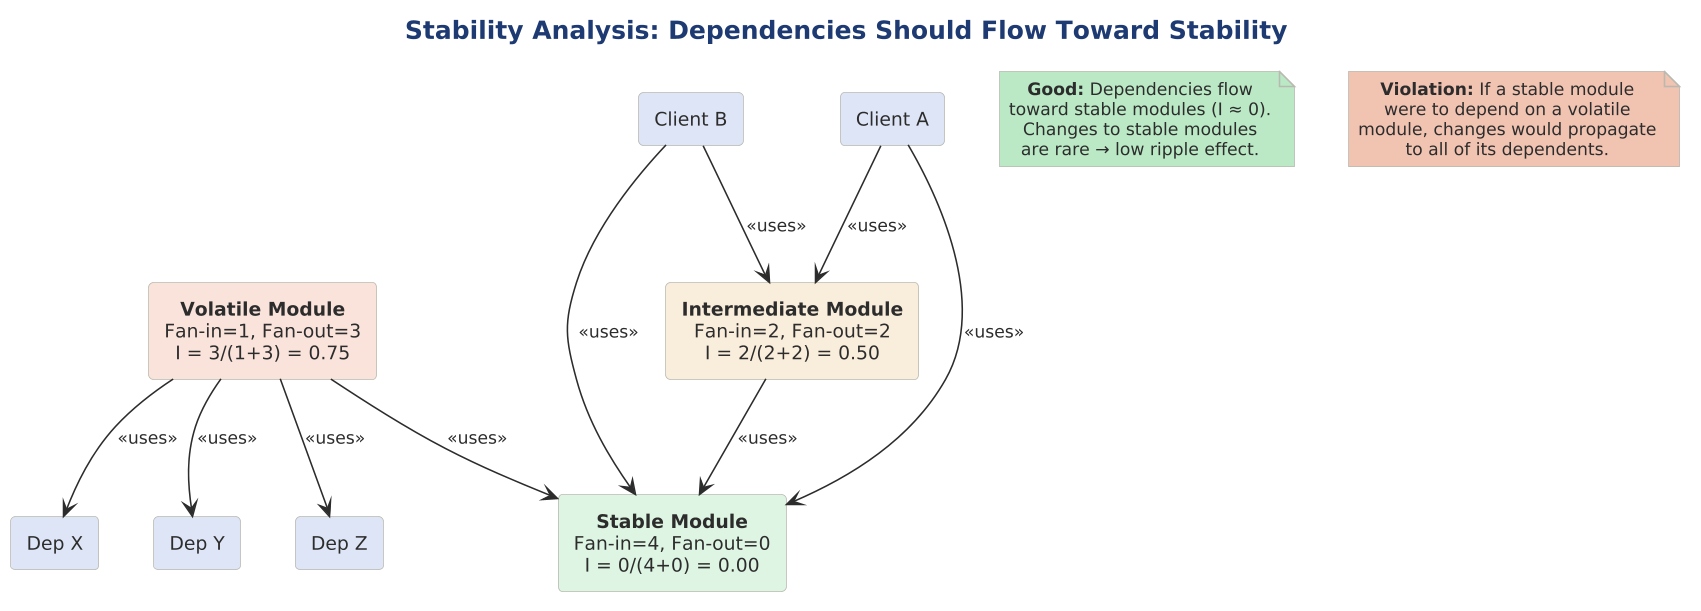

The diagram above was rendered by PlantUML. Its source (embedded in the PNG):
@startuml

scale 1.5625




!include ../../../../../../tooling/styles/plantuml/structural/component-diagram-style.iuml

title Stability Analysis: Dependencies Should Flow Toward Stability

rectangle "**Volatile Module**\nFan-in=1, Fan-out=3\nI = 3/(1+3) = 0.75" as VM $fill_invalid
rectangle "**Intermediate Module**\nFan-in=2, Fan-out=2\nI = 2/(2+2) = 0.50" as IM $fill_caution
rectangle "**Stable Module**\nFan-in=4, Fan-out=0\nI = 0/(4+0) = 0.00" as SM $fill_ok

rectangle "Client A" as CA $fill_primary
rectangle "Client B" as CB $fill_primary

rectangle "Dep X" as DX $fill_primary
rectangle "Dep Y" as DY $fill_primary
rectangle "Dep Z" as DZ $fill_primary

CA -down-> IM : <<uses>>
CB -down-> IM : <<uses>>
VM -down-> DX : <<uses>>
VM -down-> DY : <<uses>>
VM -down-> DZ : <<uses>>
IM -down-> SM : <<uses>>
VM -down-> SM : <<uses>>
CA -down-> SM : <<uses>>
CB -down-> SM : <<uses>>

note as GOOD $deep_ok
  **Good:** Dependencies flow
  toward stable modules (I ≈ 0).
  Changes to stable modules
  are rare → low ripple effect.
end note

note as BAD $deep_invalid
  **Violation:** If a stable module
  were to depend on a volatile
  module, changes would propagate
  to all of its dependents.
end note
@enduml